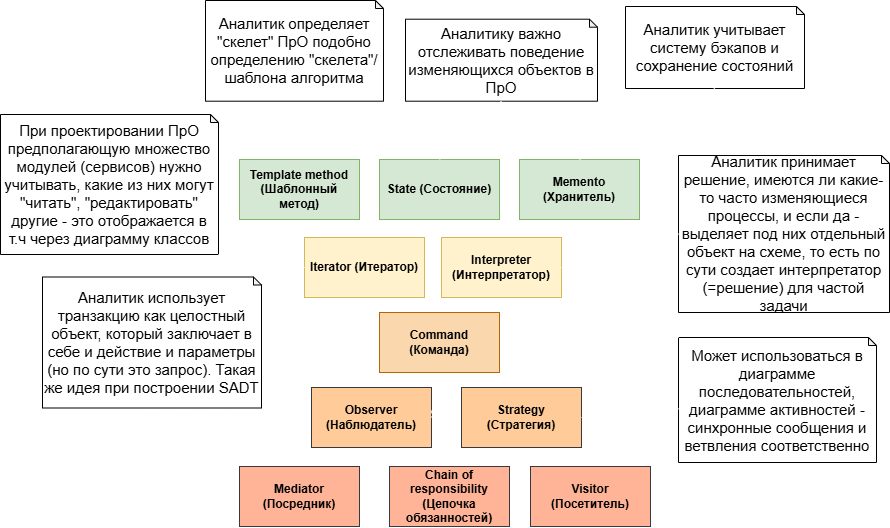

The diagram above was exported from draw.io. Its source (the exported page's mxGraphModel, read from the mxfile embedded in the PNG):
<mxGraphModel dx="1835" dy="1318" grid="0" gridSize="10" guides="1" tooltips="1" connect="1" arrows="1" fold="1" page="1" pageScale="1" pageWidth="827" pageHeight="1169" math="0" shadow="0">
  <root>
    <mxCell id="0" />
    <mxCell id="1" parent="0" />
    <mxCell id="2" parent="1" style="rounded=0;whiteSpace=wrap;html=1;fillColor=#d5e8d4;strokeColor=#82b366;" value="&lt;b&gt;Template method (Шаблонный метод)&lt;/b&gt;" vertex="1">
      <mxGeometry height="60" width="120" x="910" y="236" as="geometry" />
    </mxCell>
    <mxCell id="3" parent="1" style="rounded=0;whiteSpace=wrap;html=1;fillColor=#d5e8d4;strokeColor=#82b366;" value="&lt;div&gt;&lt;b&gt;State (Состояние)&lt;/b&gt;&lt;/div&gt;" vertex="1">
      <mxGeometry height="60" width="120" x="1050" y="236" as="geometry" />
    </mxCell>
    <mxCell id="4" parent="1" style="rounded=0;whiteSpace=wrap;html=1;fillColor=#d5e8d4;strokeColor=#82b366;" value="&lt;b&gt;Memento (Хранитель)&lt;/b&gt;" vertex="1">
      <mxGeometry height="60" width="120" x="1190" y="236" as="geometry" />
    </mxCell>
    <mxCell id="5" parent="1" style="rounded=0;whiteSpace=wrap;html=1;fillColor=#fff2cc;strokeColor=#d6b656;" value="&lt;div&gt;&lt;b&gt;Iterator (Итератор)&lt;/b&gt;&lt;/div&gt;" vertex="1">
      <mxGeometry height="60" width="120" x="975" y="314" as="geometry" />
    </mxCell>
    <mxCell id="6" parent="1" style="rounded=0;whiteSpace=wrap;html=1;fillColor=#fff2cc;strokeColor=#d6b656;" value="&lt;div&gt;&lt;b&gt;Interpreter (Интерпретатор)&lt;/b&gt;&lt;/div&gt;" vertex="1">
      <mxGeometry height="60" width="120" x="1112" y="314" as="geometry" />
    </mxCell>
    <mxCell id="7" parent="1" style="rounded=0;whiteSpace=wrap;html=1;fillColor=#fad7ac;strokeColor=#b46504;" value="&lt;b&gt;Command (Команда)&lt;/b&gt;" vertex="1">
      <mxGeometry height="60" width="120" x="1050" y="389" as="geometry" />
    </mxCell>
    <mxCell id="8" parent="1" style="rounded=0;whiteSpace=wrap;html=1;fillColor=#FFCC99;strokeColor=#36393d;" value="&lt;div&gt;&lt;b&gt;Observer (Наблюдатель)&lt;/b&gt;&lt;/div&gt;" vertex="1">
      <mxGeometry height="60" width="120" x="982" y="464" as="geometry" />
    </mxCell>
    <mxCell id="9" parent="1" style="rounded=0;whiteSpace=wrap;html=1;fillColor=#ffcc99;strokeColor=#36393d;" value="&lt;b&gt;Strategy (Стратегия)&lt;/b&gt;" vertex="1">
      <mxGeometry height="60" width="120" x="1132" y="464" as="geometry" />
    </mxCell>
    <mxCell id="10" parent="1" style="rounded=0;whiteSpace=wrap;html=1;fillColor=#FFB497;strokeColor=#36393d;" value="&lt;b&gt;Mediator (Посредник)&lt;/b&gt;" vertex="1">
      <mxGeometry height="60" width="120" x="910" y="543" as="geometry" />
    </mxCell>
    <mxCell id="11" parent="1" style="rounded=0;whiteSpace=wrap;html=1;fillColor=#FFB497;strokeColor=#36393d;" value="&lt;b&gt;Chain of responsibility (Цепочка обязанностей)&lt;/b&gt;" vertex="1">
      <mxGeometry height="60" width="120" x="1060" y="543" as="geometry" />
    </mxCell>
    <mxCell id="12" parent="1" style="rounded=0;whiteSpace=wrap;html=1;fillColor=#FFB497;strokeColor=#36393d;" value="&lt;div&gt;&lt;b&gt;Visitor (Посетитель)&lt;/b&gt;&lt;/div&gt;" vertex="1">
      <mxGeometry height="60" width="120" x="1201" y="543" as="geometry" />
    </mxCell>
    <mxCell id="13" edge="1" parent="1" source="14" style="rounded=0;orthogonalLoop=1;jettySize=auto;html=1;entryX=0.5;entryY=0;entryDx=0;entryDy=0;dashed=1;endArrow=none;endFill=0;strokeColor=#FFFFFF;" target="2">
      <mxGeometry relative="1" as="geometry" />
    </mxCell>
    <mxCell id="14" parent="1" style="shape=note;whiteSpace=wrap;html=1;backgroundOutline=1;darkOpacity=0.05;size=8;labelBackgroundColor=none;" value="&lt;span style=&quot;font-size: 15px;&quot;&gt;Аналитик определяет &quot;скелет&quot; ПрО подобно определению &quot;скелета&quot;/шаблона алгоритма&lt;/span&gt;" vertex="1">
      <mxGeometry height="100.7" width="178" x="876" y="77" as="geometry" />
    </mxCell>
    <mxCell id="15" edge="1" parent="1" source="16" style="rounded=0;orthogonalLoop=1;jettySize=auto;html=1;dashed=1;endArrow=none;endFill=0;entryX=0;entryY=0.5;entryDx=0;entryDy=0;strokeColor=#FFFFFF;" target="7">
      <mxGeometry relative="1" as="geometry">
        <mxPoint x="962" y="428" as="targetPoint" />
      </mxGeometry>
    </mxCell>
    <mxCell id="16" parent="1" style="shape=note;whiteSpace=wrap;html=1;backgroundOutline=1;darkOpacity=0.05;size=8;labelBackgroundColor=none;" value="&lt;span style=&quot;font-size: 15px;&quot;&gt;Аналитик использует транзакцию как целостный объект, который заключает в себе и действие и параметры (но по сути это запрос). Такая же идея при построении SADT&lt;/span&gt;" vertex="1">
      <mxGeometry height="131" width="219" x="713" y="353.5" as="geometry" />
    </mxCell>
    <mxCell id="17" parent="1" style="shape=note;whiteSpace=wrap;html=1;backgroundOutline=1;darkOpacity=0.05;size=8;labelBackgroundColor=none;" value="&lt;span style=&quot;font-size: 15px;&quot;&gt;Аналитик принимает решение, имеются ли какие-то часто изменяющиеся процессы, и если да - выделяет под них отдельный объект на схеме, то есть по сути создает интерпретатор (=решение) для частой задачи&lt;/span&gt;" vertex="1">
      <mxGeometry height="157" width="211" x="1349" y="232" as="geometry" />
    </mxCell>
    <mxCell id="18" edge="1" parent="1" source="17" style="rounded=0;orthogonalLoop=1;jettySize=auto;html=1;entryX=1;entryY=0.5;entryDx=0;entryDy=0;dashed=1;endArrow=none;endFill=0;exitX=0;exitY=0.5;exitDx=0;exitDy=0;exitPerimeter=0;strokeColor=#FFFFFF;" target="6">
      <mxGeometry relative="1" as="geometry">
        <Array as="points">
          <mxPoint x="1294" y="325" />
        </Array>
        <mxPoint x="1453" y="284" as="sourcePoint" />
        <mxPoint x="1358" y="447" as="targetPoint" />
      </mxGeometry>
    </mxCell>
    <mxCell id="19" parent="1" style="shape=note;whiteSpace=wrap;html=1;backgroundOutline=1;darkOpacity=0.05;size=8;labelBackgroundColor=none;" value="&lt;span style=&quot;font-size: 15px;&quot;&gt;Может использоваться в диаграмме последовательностей, диаграмме активностей - синхронные сообщения и ветвления соответственно&lt;/span&gt;" vertex="1">
      <mxGeometry height="125" width="198" x="1349" y="414" as="geometry" />
    </mxCell>
    <mxCell id="20" edge="1" parent="1" source="19" style="rounded=0;orthogonalLoop=1;jettySize=auto;html=1;entryX=1;entryY=0.5;entryDx=0;entryDy=0;dashed=1;endArrow=none;endFill=0;exitX=0;exitY=0;exitDx=0;exitDy=0;exitPerimeter=0;edgeStyle=orthogonalEdgeStyle;curved=1;strokeColor=#FFFFFF;" target="8">
      <mxGeometry relative="1" as="geometry">
        <Array as="points">
          <mxPoint x="1349" y="412" />
          <mxPoint x="1225" y="412" />
          <mxPoint x="1225" y="453" />
          <mxPoint x="1102" y="453" />
        </Array>
        <mxPoint x="1579" y="437" as="sourcePoint" />
        <mxPoint x="1466" y="475" as="targetPoint" />
      </mxGeometry>
    </mxCell>
    <mxCell id="21" edge="1" parent="1" source="9" style="rounded=0;orthogonalLoop=1;jettySize=auto;html=1;dashed=1;endArrow=none;endFill=0;exitX=1;exitY=0.5;exitDx=0;exitDy=0;strokeColor=#FFFFFF;" target="19">
      <mxGeometry relative="1" as="geometry">
        <mxPoint x="1204" y="591" as="sourcePoint" />
        <mxPoint x="1091" y="629" as="targetPoint" />
      </mxGeometry>
    </mxCell>
    <mxCell id="22" parent="1" style="shape=note;whiteSpace=wrap;html=1;backgroundOutline=1;darkOpacity=0.05;size=8;labelBackgroundColor=none;" value="&lt;span style=&quot;font-size: 15px;&quot;&gt;При проектировании ПрО предполагающую множество модулей (сервисов) нужно учитывать, какие из них могут &quot;читать&quot;, &quot;редактировать&quot; другие - это отображается в т.ч через диаграмму классов&lt;/span&gt;" vertex="1">
      <mxGeometry height="140" width="218" x="671" y="191" as="geometry" />
    </mxCell>
    <mxCell id="23" edge="1" parent="1" source="22" style="rounded=0;orthogonalLoop=1;jettySize=auto;html=1;entryX=0;entryY=0.5;entryDx=0;entryDy=0;dashed=1;endArrow=none;endFill=0;exitX=1;exitY=1;exitDx=0;exitDy=0;exitPerimeter=0;strokeColor=#FFFFFF;" target="5">
      <mxGeometry relative="1" as="geometry">
        <mxPoint x="956" y="170" as="sourcePoint" />
        <mxPoint x="971" y="286" as="targetPoint" />
      </mxGeometry>
    </mxCell>
    <mxCell id="24" parent="1" style="shape=note;whiteSpace=wrap;html=1;backgroundOutline=1;darkOpacity=0.05;size=8;labelBackgroundColor=none;" value="&lt;span style=&quot;font-size: 15px;&quot;&gt;Аналитику важно отслеживать поведение изменяющихся объектов в ПрО&lt;/span&gt;" vertex="1">
      <mxGeometry height="82" width="192" x="1076" y="95.7" as="geometry" />
    </mxCell>
    <mxCell id="25" edge="1" parent="1" source="24" style="rounded=0;orthogonalLoop=1;jettySize=auto;html=1;entryX=0.5;entryY=0;entryDx=0;entryDy=0;dashed=1;endArrow=none;endFill=0;exitX=0.5;exitY=1;exitDx=0;exitDy=0;exitPerimeter=0;strokeColor=#FFFFFF;" target="3">
      <mxGeometry relative="1" as="geometry">
        <mxPoint x="1026" y="204" as="sourcePoint" />
        <mxPoint x="1041" y="320" as="targetPoint" />
      </mxGeometry>
    </mxCell>
    <mxCell id="26" parent="1" style="shape=note;whiteSpace=wrap;html=1;backgroundOutline=1;darkOpacity=0.05;size=8;labelBackgroundColor=none;" value="&lt;span style=&quot;font-size: 15px;&quot;&gt;Аналитик учитывает систему бэкапов и сохранение состояний&lt;/span&gt;" vertex="1">
      <mxGeometry height="82" width="179" x="1296" y="83" as="geometry" />
    </mxCell>
    <mxCell id="27" edge="1" parent="1" source="26" style="rounded=0;orthogonalLoop=1;jettySize=auto;html=1;entryX=0.5;entryY=0;entryDx=0;entryDy=0;dashed=1;endArrow=none;endFill=0;exitX=0.5;exitY=1;exitDx=0;exitDy=0;exitPerimeter=0;strokeColor=#FFFFFF;" target="4">
      <mxGeometry relative="1" as="geometry">
        <mxPoint x="1284" y="232" as="sourcePoint" />
        <mxPoint x="1200" y="309" as="targetPoint" />
      </mxGeometry>
    </mxCell>
  </root>
</mxGraphModel>